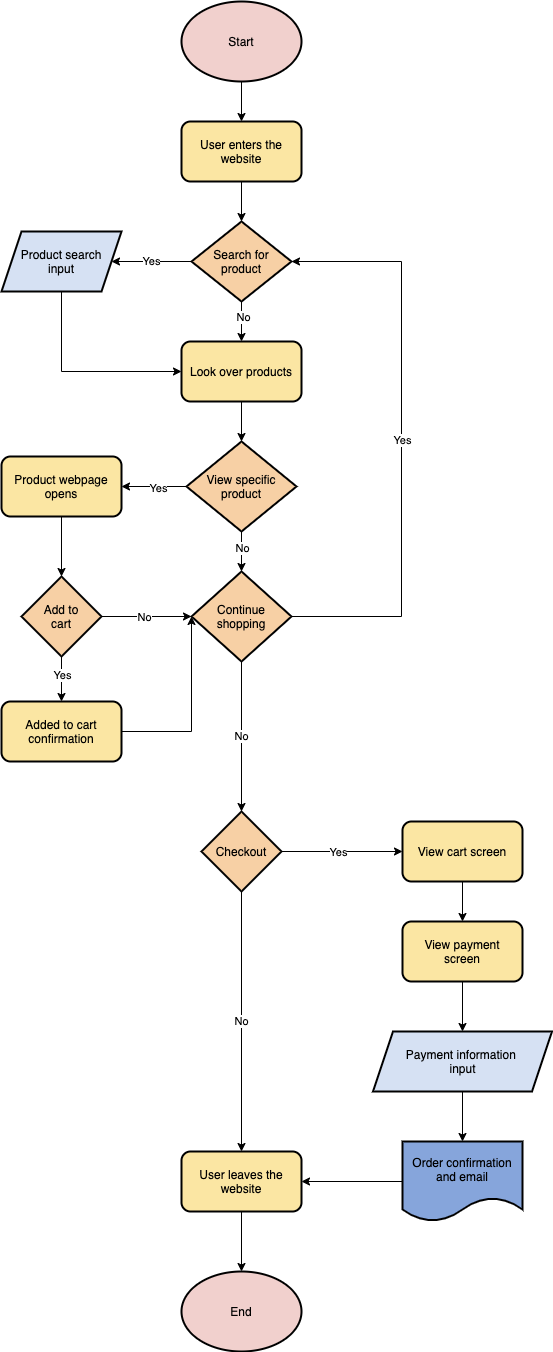

The diagram above was exported from draw.io. Its source (the exported page's mxGraphModel, read from the mxfile embedded in the PNG):
<mxGraphModel dx="728" dy="562" grid="1" gridSize="10" guides="1" tooltips="1" connect="1" arrows="1" fold="1" page="1" pageScale="1" pageWidth="850" pageHeight="1100" math="0" shadow="0">
  <root>
    <mxCell id="0" />
    <mxCell id="1" parent="0" />
    <mxCell id="5" style="edgeStyle=orthogonalEdgeStyle;rounded=0;orthogonalLoop=1;jettySize=auto;html=1;entryX=0.5;entryY=0;entryDx=0;entryDy=0;strokeColor=#000000;fontColor=#000000;" edge="1" parent="1" source="2" target="4">
      <mxGeometry relative="1" as="geometry" />
    </mxCell>
    <mxCell id="2" value="Start" style="ellipse;whiteSpace=wrap;html=1;strokeColor=#000000;strokeWidth=2;fontColor=#000000;fillColor=#F1D0CD;" vertex="1" parent="1">
      <mxGeometry x="300" y="20" width="120" height="80" as="geometry" />
    </mxCell>
    <mxCell id="7" style="edgeStyle=orthogonalEdgeStyle;rounded=0;orthogonalLoop=1;jettySize=auto;html=1;exitX=0.5;exitY=1;exitDx=0;exitDy=0;entryX=0.5;entryY=0;entryDx=0;entryDy=0;strokeColor=#000000;fontColor=#000000;" edge="1" parent="1" source="4" target="6">
      <mxGeometry relative="1" as="geometry" />
    </mxCell>
    <mxCell id="4" value="User enters the website" style="rounded=1;whiteSpace=wrap;html=1;strokeWidth=2;strokeColor=#000000;fontColor=#000000;fillColor=#FBE6A3;" vertex="1" parent="1">
      <mxGeometry x="300" y="140" width="120" height="60" as="geometry" />
    </mxCell>
    <mxCell id="10" value="Yes" style="edgeStyle=orthogonalEdgeStyle;rounded=0;orthogonalLoop=1;jettySize=auto;html=1;entryX=1;entryY=0.5;entryDx=0;entryDy=0;strokeColor=#000000;fontColor=#000000;" edge="1" parent="1" source="6" target="9">
      <mxGeometry relative="1" as="geometry" />
    </mxCell>
    <mxCell id="12" style="edgeStyle=orthogonalEdgeStyle;rounded=0;orthogonalLoop=1;jettySize=auto;html=1;entryX=0.5;entryY=0;entryDx=0;entryDy=0;strokeColor=#000000;fontColor=#000000;" edge="1" parent="1" source="6" target="11">
      <mxGeometry relative="1" as="geometry" />
    </mxCell>
    <mxCell id="15" value="No" style="edgeLabel;html=1;align=center;verticalAlign=middle;resizable=0;points=[];fontColor=#000000;" vertex="1" connectable="0" parent="12">
      <mxGeometry x="-0.25" y="1" relative="1" as="geometry">
        <mxPoint as="offset" />
      </mxGeometry>
    </mxCell>
    <mxCell id="6" value="Search for product" style="rhombus;whiteSpace=wrap;html=1;strokeColor=#000000;strokeWidth=2;fontColor=#000000;fillColor=#F7D0A5;" vertex="1" parent="1">
      <mxGeometry x="310" y="240" width="100" height="80" as="geometry" />
    </mxCell>
    <mxCell id="16" style="edgeStyle=orthogonalEdgeStyle;rounded=0;orthogonalLoop=1;jettySize=auto;html=1;entryX=0;entryY=0.5;entryDx=0;entryDy=0;exitX=0.5;exitY=1;exitDx=0;exitDy=0;strokeColor=#000000;fontColor=#000000;" edge="1" parent="1" source="9" target="11">
      <mxGeometry relative="1" as="geometry" />
    </mxCell>
    <mxCell id="9" value="Product search&lt;br&gt;input" style="shape=parallelogram;perimeter=parallelogramPerimeter;whiteSpace=wrap;html=1;fixedSize=1;strokeColor=#000000;strokeWidth=2;fontColor=#000000;fillColor=#D6E1F3;" vertex="1" parent="1">
      <mxGeometry x="120" y="250" width="120" height="60" as="geometry" />
    </mxCell>
    <mxCell id="18" style="edgeStyle=orthogonalEdgeStyle;rounded=0;orthogonalLoop=1;jettySize=auto;html=1;exitX=0.5;exitY=1;exitDx=0;exitDy=0;entryX=0.5;entryY=0;entryDx=0;entryDy=0;strokeColor=#000000;fontColor=#000000;" edge="1" parent="1" source="11" target="17">
      <mxGeometry relative="1" as="geometry" />
    </mxCell>
    <mxCell id="11" value="Look over products" style="rounded=1;whiteSpace=wrap;html=1;fontColor=#000000;fillColor=#FBE6A3;strokeColor=#000000;strokeWidth=2;" vertex="1" parent="1">
      <mxGeometry x="300" y="360" width="120" height="60" as="geometry" />
    </mxCell>
    <mxCell id="20" style="edgeStyle=orthogonalEdgeStyle;rounded=0;orthogonalLoop=1;jettySize=auto;html=1;exitX=0;exitY=0.5;exitDx=0;exitDy=0;entryX=1;entryY=0.5;entryDx=0;entryDy=0;strokeColor=#000000;fontColor=#000000;" edge="1" parent="1" source="17" target="19">
      <mxGeometry relative="1" as="geometry" />
    </mxCell>
    <mxCell id="30" value="Yes" style="edgeLabel;html=1;align=center;verticalAlign=middle;resizable=0;points=[];fontColor=#000000;" vertex="1" connectable="0" parent="20">
      <mxGeometry x="-0.1077" y="1" relative="1" as="geometry">
        <mxPoint as="offset" />
      </mxGeometry>
    </mxCell>
    <mxCell id="24" style="edgeStyle=orthogonalEdgeStyle;rounded=0;orthogonalLoop=1;jettySize=auto;html=1;exitX=0.5;exitY=1;exitDx=0;exitDy=0;entryX=0.5;entryY=0;entryDx=0;entryDy=0;fontColor=#000000;" edge="1" parent="1" source="17" target="23">
      <mxGeometry relative="1" as="geometry" />
    </mxCell>
    <mxCell id="31" value="No" style="edgeLabel;html=1;align=center;verticalAlign=middle;resizable=0;points=[];fontColor=#000000;" vertex="1" connectable="0" parent="24">
      <mxGeometry x="-0.2" relative="1" as="geometry">
        <mxPoint as="offset" />
      </mxGeometry>
    </mxCell>
    <mxCell id="17" value="View specific&lt;br&gt;product" style="rhombus;whiteSpace=wrap;html=1;fontColor=#000000;strokeColor=#000000;strokeWidth=2;fillColor=#F7D0A5;" vertex="1" parent="1">
      <mxGeometry x="305" y="460" width="110" height="90" as="geometry" />
    </mxCell>
    <mxCell id="22" style="edgeStyle=orthogonalEdgeStyle;rounded=0;orthogonalLoop=1;jettySize=auto;html=1;exitX=0.5;exitY=1;exitDx=0;exitDy=0;entryX=0.5;entryY=0;entryDx=0;entryDy=0;strokeColor=#000000;fontColor=#000000;" edge="1" parent="1" source="19" target="21">
      <mxGeometry relative="1" as="geometry" />
    </mxCell>
    <mxCell id="19" value="Product webpage opens" style="rounded=1;whiteSpace=wrap;html=1;fontColor=#000000;strokeColor=#000000;strokeWidth=2;fillColor=#FBE6A3;" vertex="1" parent="1">
      <mxGeometry x="120" y="475" width="120" height="60" as="geometry" />
    </mxCell>
    <mxCell id="25" style="edgeStyle=orthogonalEdgeStyle;rounded=0;orthogonalLoop=1;jettySize=auto;html=1;exitX=1;exitY=0.5;exitDx=0;exitDy=0;entryX=0;entryY=0.5;entryDx=0;entryDy=0;strokeColor=#000000;fontColor=#000000;" edge="1" parent="1" source="21" target="23">
      <mxGeometry relative="1" as="geometry" />
    </mxCell>
    <mxCell id="32" value="No" style="edgeLabel;html=1;align=center;verticalAlign=middle;resizable=0;points=[];fontColor=#000000;" vertex="1" connectable="0" parent="25">
      <mxGeometry x="-0.0667" relative="1" as="geometry">
        <mxPoint as="offset" />
      </mxGeometry>
    </mxCell>
    <mxCell id="28" style="edgeStyle=orthogonalEdgeStyle;rounded=0;orthogonalLoop=1;jettySize=auto;html=1;exitX=0.5;exitY=1;exitDx=0;exitDy=0;entryX=0.5;entryY=0;entryDx=0;entryDy=0;strokeColor=#000000;fontColor=#000000;" edge="1" parent="1" source="21" target="43">
      <mxGeometry relative="1" as="geometry">
        <mxPoint x="180" y="720" as="targetPoint" />
      </mxGeometry>
    </mxCell>
    <mxCell id="33" value="Yes" style="edgeLabel;html=1;align=center;verticalAlign=middle;resizable=0;points=[];fontColor=#000000;" vertex="1" connectable="0" parent="28">
      <mxGeometry x="-0.2" relative="1" as="geometry">
        <mxPoint as="offset" />
      </mxGeometry>
    </mxCell>
    <mxCell id="21" value="Add to&lt;br&gt;cart" style="rhombus;whiteSpace=wrap;html=1;fontColor=#000000;strokeColor=#000000;strokeWidth=2;fillColor=#F7D0A5;" vertex="1" parent="1">
      <mxGeometry x="140" y="595" width="80" height="80" as="geometry" />
    </mxCell>
    <mxCell id="29" style="edgeStyle=orthogonalEdgeStyle;rounded=0;orthogonalLoop=1;jettySize=auto;html=1;exitX=1;exitY=0.5;exitDx=0;exitDy=0;entryX=1;entryY=0.5;entryDx=0;entryDy=0;strokeColor=#000000;fontColor=#000000;" edge="1" parent="1" source="23" target="6">
      <mxGeometry relative="1" as="geometry">
        <Array as="points">
          <mxPoint x="520" y="635" />
          <mxPoint x="520" y="280" />
        </Array>
      </mxGeometry>
    </mxCell>
    <mxCell id="34" value="Yes" style="edgeLabel;html=1;align=center;verticalAlign=middle;resizable=0;points=[];fontColor=#000000;" vertex="1" connectable="0" parent="29">
      <mxGeometry x="-0.0017" relative="1" as="geometry">
        <mxPoint as="offset" />
      </mxGeometry>
    </mxCell>
    <mxCell id="36" value="No" style="edgeStyle=orthogonalEdgeStyle;rounded=0;orthogonalLoop=1;jettySize=auto;html=1;exitX=0.5;exitY=1;exitDx=0;exitDy=0;entryX=0.5;entryY=0;entryDx=0;entryDy=0;strokeColor=#000000;fontColor=#000000;" edge="1" parent="1" source="23" target="35">
      <mxGeometry relative="1" as="geometry" />
    </mxCell>
    <mxCell id="23" value="Continue shopping" style="rhombus;whiteSpace=wrap;html=1;fontColor=#000000;strokeColor=#000000;strokeWidth=2;fillColor=#F7D0A5;" vertex="1" parent="1">
      <mxGeometry x="310" y="590" width="100" height="90" as="geometry" />
    </mxCell>
    <mxCell id="27" style="edgeStyle=orthogonalEdgeStyle;rounded=0;orthogonalLoop=1;jettySize=auto;html=1;exitX=1;exitY=0.5;exitDx=0;exitDy=0;entryX=0;entryY=0.5;entryDx=0;entryDy=0;strokeColor=#000000;fontColor=#000000;" edge="1" parent="1" source="43" target="23">
      <mxGeometry relative="1" as="geometry">
        <mxPoint x="240" y="760" as="sourcePoint" />
        <Array as="points">
          <mxPoint x="310" y="750" />
        </Array>
      </mxGeometry>
    </mxCell>
    <mxCell id="38" style="edgeStyle=orthogonalEdgeStyle;rounded=0;orthogonalLoop=1;jettySize=auto;html=1;entryX=0;entryY=0.5;entryDx=0;entryDy=0;strokeColor=#000000;fontColor=#000000;" edge="1" parent="1" source="35" target="37">
      <mxGeometry relative="1" as="geometry" />
    </mxCell>
    <mxCell id="48" value="Yes" style="edgeLabel;html=1;align=center;verticalAlign=middle;resizable=0;points=[];fontColor=#000000;" vertex="1" connectable="0" parent="38">
      <mxGeometry x="-0.0744" relative="1" as="geometry">
        <mxPoint as="offset" />
      </mxGeometry>
    </mxCell>
    <mxCell id="47" value="No" style="edgeStyle=orthogonalEdgeStyle;rounded=0;orthogonalLoop=1;jettySize=auto;html=1;exitX=0.5;exitY=1;exitDx=0;exitDy=0;entryX=0.5;entryY=0;entryDx=0;entryDy=0;strokeColor=#000000;fontColor=#000000;" edge="1" parent="1" source="35" target="46">
      <mxGeometry relative="1" as="geometry" />
    </mxCell>
    <mxCell id="35" value="Checkout" style="rhombus;whiteSpace=wrap;html=1;fontColor=#000000;strokeColor=#000000;strokeWidth=2;fillColor=#F7D0A5;" vertex="1" parent="1">
      <mxGeometry x="320" y="830" width="80" height="80" as="geometry" />
    </mxCell>
    <mxCell id="40" style="edgeStyle=orthogonalEdgeStyle;rounded=0;orthogonalLoop=1;jettySize=auto;html=1;exitX=0.5;exitY=1;exitDx=0;exitDy=0;entryX=0.5;entryY=0;entryDx=0;entryDy=0;strokeColor=#000000;fontColor=#000000;" edge="1" parent="1" source="37" target="39">
      <mxGeometry relative="1" as="geometry" />
    </mxCell>
    <mxCell id="37" value="View cart screen" style="rounded=1;whiteSpace=wrap;html=1;fontColor=#000000;strokeWidth=2;strokeColor=#000000;fillColor=#FBE6A3;" vertex="1" parent="1">
      <mxGeometry x="521" y="840" width="120" height="60" as="geometry" />
    </mxCell>
    <mxCell id="42" style="edgeStyle=orthogonalEdgeStyle;rounded=0;orthogonalLoop=1;jettySize=auto;html=1;exitX=0.5;exitY=1;exitDx=0;exitDy=0;entryX=0.5;entryY=0;entryDx=0;entryDy=0;strokeColor=#000000;fontColor=#000000;" edge="1" parent="1" source="39" target="41">
      <mxGeometry relative="1" as="geometry" />
    </mxCell>
    <mxCell id="39" value="View payment&lt;br&gt;screen" style="rounded=1;whiteSpace=wrap;html=1;fontColor=#000000;fillColor=#FBE6A3;strokeWidth=2;strokeColor=#000000;" vertex="1" parent="1">
      <mxGeometry x="521" y="940" width="120" height="60" as="geometry" />
    </mxCell>
    <mxCell id="45" style="edgeStyle=orthogonalEdgeStyle;rounded=0;orthogonalLoop=1;jettySize=auto;html=1;exitX=0.5;exitY=1;exitDx=0;exitDy=0;entryX=0.5;entryY=0;entryDx=0;entryDy=0;strokeColor=#000000;fontColor=#000000;" edge="1" parent="1" source="41" target="44">
      <mxGeometry relative="1" as="geometry" />
    </mxCell>
    <mxCell id="41" value="Payment information &lt;br&gt;input" style="shape=parallelogram;perimeter=parallelogramPerimeter;whiteSpace=wrap;html=1;fixedSize=1;fontColor=#000000;strokeWidth=2;strokeColor=#000000;fillColor=#D6E1F3;" vertex="1" parent="1">
      <mxGeometry x="491.5" y="1050" width="179" height="60" as="geometry" />
    </mxCell>
    <mxCell id="43" value="Added to cart confirmation" style="rounded=1;whiteSpace=wrap;html=1;fontColor=#000000;strokeColor=#000000;strokeWidth=2;fillColor=#FBE6A3;" vertex="1" parent="1">
      <mxGeometry x="120" y="720" width="120" height="60" as="geometry" />
    </mxCell>
    <mxCell id="49" style="edgeStyle=orthogonalEdgeStyle;rounded=0;orthogonalLoop=1;jettySize=auto;html=1;exitX=0;exitY=0.5;exitDx=0;exitDy=0;entryX=1;entryY=0.5;entryDx=0;entryDy=0;strokeColor=#000000;fontColor=#000000;" edge="1" parent="1" source="44" target="46">
      <mxGeometry relative="1" as="geometry" />
    </mxCell>
    <mxCell id="44" value="Order confirmation and email" style="shape=document;whiteSpace=wrap;html=1;boundedLbl=1;fontColor=#000000;fillColor=#86A5DB;strokeColor=#000000;strokeWidth=2;" vertex="1" parent="1">
      <mxGeometry x="521" y="1160" width="120" height="80" as="geometry" />
    </mxCell>
    <mxCell id="51" style="edgeStyle=orthogonalEdgeStyle;rounded=0;orthogonalLoop=1;jettySize=auto;html=1;exitX=0.5;exitY=1;exitDx=0;exitDy=0;entryX=0.5;entryY=0;entryDx=0;entryDy=0;strokeColor=#000000;fontColor=#000000;" edge="1" parent="1" source="46" target="50">
      <mxGeometry relative="1" as="geometry" />
    </mxCell>
    <mxCell id="46" value="User leaves the website" style="rounded=1;whiteSpace=wrap;html=1;fontColor=#000000;strokeWidth=2;strokeColor=#000000;fillColor=#FBE6A3;" vertex="1" parent="1">
      <mxGeometry x="300" y="1170" width="120" height="60" as="geometry" />
    </mxCell>
    <mxCell id="50" value="End" style="ellipse;whiteSpace=wrap;html=1;fontColor=#000000;strokeWidth=2;strokeColor=#000000;fillColor=#F1D0CD;" vertex="1" parent="1">
      <mxGeometry x="300" y="1290" width="120" height="80" as="geometry" />
    </mxCell>
  </root>
</mxGraphModel>